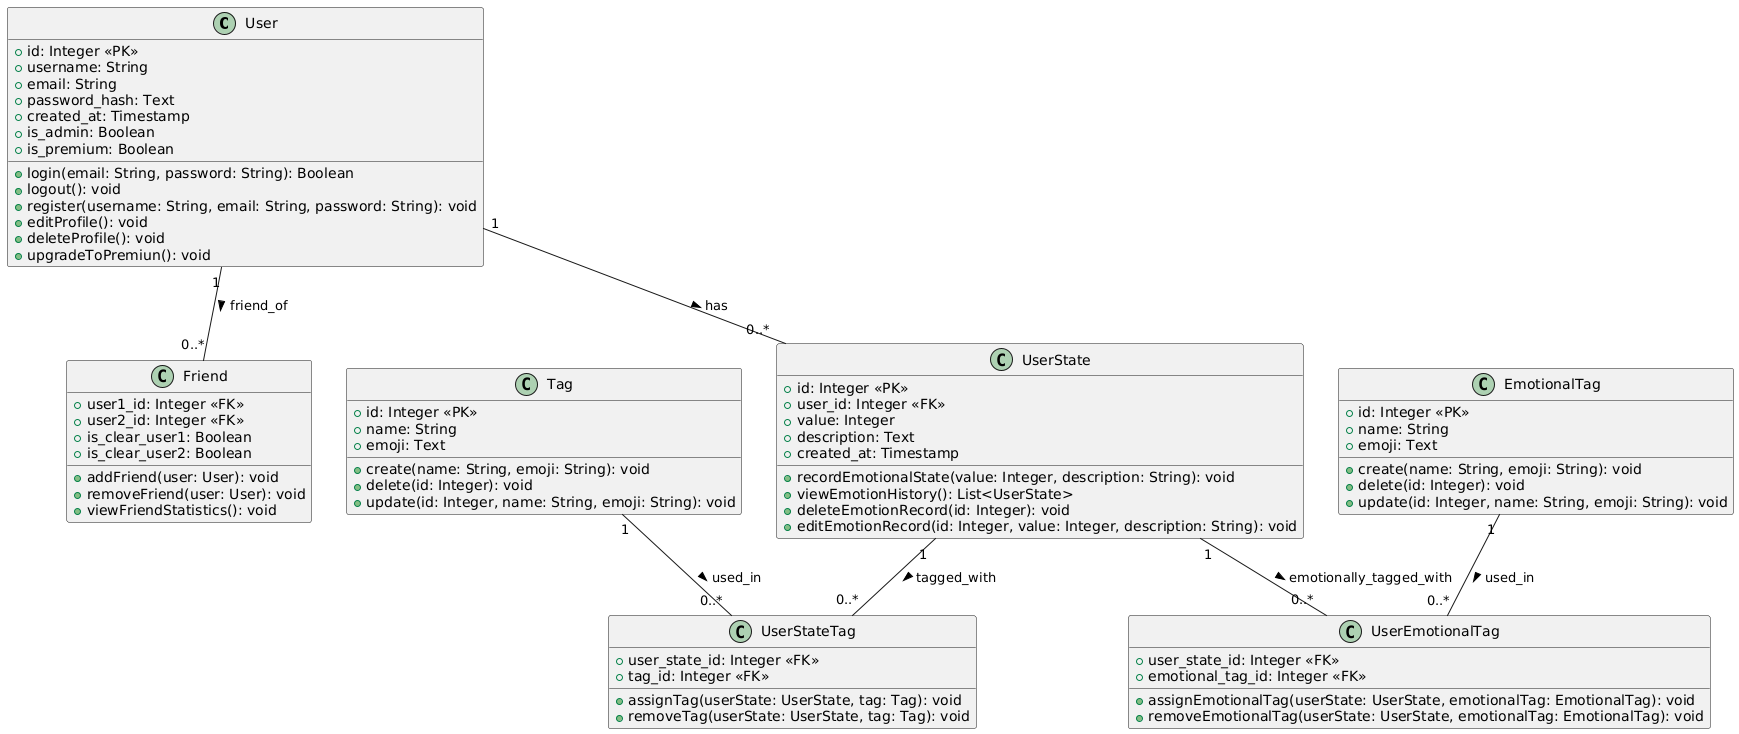

The diagram above was rendered by PlantUML. Its source (embedded in the PNG):
@startuml
' Определение классов из ER-диаграммы
class User {
  +id: Integer <<PK>>
  +username: String
  +email: String
  +password_hash: Text
  +created_at: Timestamp
  +is_admin: Boolean
  +is_premium: Boolean
  
  ' Методы из диаграммы прецедентов, соответствующие ER-модели
  +login(email: String, password: String): Boolean
  +logout(): void
  +register(username: String, email: String, password: String): void
  +editProfile(): void
  +deleteProfile(): void
  +upgradeToPremiun(): void
}

class Friend {
  +user1_id: Integer <<FK>>
  +user2_id: Integer <<FK>>
  +is_clear_user1: Boolean
  +is_clear_user2: Boolean
  
  ' Методы из диаграммы прецедентов, соответствующие ER-модели
  +addFriend(user: User): void
  +removeFriend(user: User): void
  +viewFriendStatistics(): void
}

class UserState {
  +id: Integer <<PK>>
  +user_id: Integer <<FK>>
  +value: Integer
  +description: Text
  +created_at: Timestamp
  
  ' Методы из диаграммы прецедентов, соответствующие ER-модели
  +recordEmotionalState(value: Integer, description: String): void
  +viewEmotionHistory(): List<UserState>
  +deleteEmotionRecord(id: Integer): void
  +editEmotionRecord(id: Integer, value: Integer, description: String): void
}

class Tag {
  +id: Integer <<PK>>
  +name: String
  +emoji: Text
  
  ' Базовые методы
  +create(name: String, emoji: String): void
  +delete(id: Integer): void
  +update(id: Integer, name: String, emoji: String): void
}

class EmotionalTag {
  +id: Integer <<PK>>
  +name: String
  +emoji: Text
  
  ' Базовые методы
  +create(name: String, emoji: String): void
  +delete(id: Integer): void
  +update(id: Integer, name: String, emoji: String): void
}

class UserStateTag {
  +user_state_id: Integer <<FK>>
  +tag_id: Integer <<FK>>
  
  ' Базовые методы
  +assignTag(userState: UserState, tag: Tag): void
  +removeTag(userState: UserState, tag: Tag): void
}

class UserEmotionalTag {
  +user_state_id: Integer <<FK>>
  +emotional_tag_id: Integer <<FK>>
  
  ' Базовые методы
  +assignEmotionalTag(userState: UserState, emotionalTag: EmotionalTag): void
  +removeEmotionalTag(userState: UserState, emotionalTag: EmotionalTag): void
}

' Отношения между классами
User "1" -- "0..*" Friend : friend_of >
User "1" -- "0..*" UserState : has >
UserState "1" -- "0..*" UserStateTag : tagged_with >
Tag "1" -- "0..*" UserStateTag : used_in >
UserState "1" -- "0..*" UserEmotionalTag : emotionally_tagged_with >
EmotionalTag "1" -- "0..*" UserEmotionalTag : used_in >
@enduml